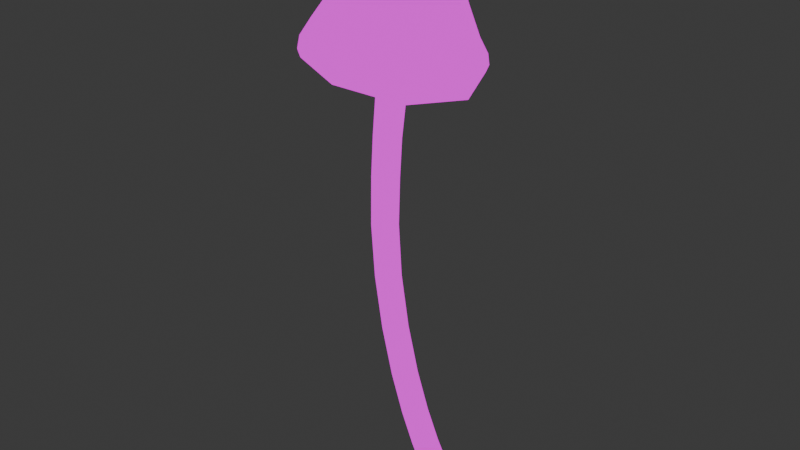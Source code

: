 # Source: BluePinkgill_large.blend  (saved by Blender 4.1.24; exported with 4.5.12 LTS)
import bpy
from mathutils import Matrix  # noqa: F401  (used for matrix-valued properties, if any)

bpy.ops.wm.read_factory_settings(use_empty=True)
scene = bpy.context.scene
scene.name = 'Scene'

# ---- images (referenced by path relative to the original .blend; pixels are not part of the script)
import os
ASSET_DIR = os.environ.get("B2B_ASSET_DIR", "")  # directory of the original .blend (textures are referenced by path, not embedded)
HERE = os.path.dirname(os.path.abspath(__file__))  # packed textures are extracted next to this script under _unpacked/

def load_image(name, relpath, width, height, colorspace="sRGB"):
    """Load a texture the original file referenced (path relative to the .blend, or extracted next to this script)."""
    p = next((c for c in (os.path.join(HERE, relpath), os.path.join(ASSET_DIR, relpath)) if relpath and os.path.exists(c)), "")
    if p:
        img = bpy.data.images.load(p, check_existing=True)
        img.name = name
    else:  # same state as the original file: an image datablock whose file is absent (Cycles renders it pink)
        img = bpy.data.images.new(name, width, height)
        img.source = "FILE"
        img.filepath = "//" + (relpath or name)
    img.colorspace_settings.name = colorspace
    return img
img_mushroom_textures_png = load_image('Mushroom Textures.PNG', 'Mushroom Textures.PNG', 1024, 1024, 'sRGB')

# ---- materials (node trees are filled in below, after node groups)
mat_material = bpy.data.materials.new('Material')
mat_material.alpha_threshold = 0.0
mat_material.use_transparent_shadow = False
mat_material.roughness = 0.5
mat_material.line_color = (0.0, 0.0, 0.0, 1.0)

# ---- material node trees
mat_material.use_nodes = True; mat_material.node_tree.nodes.clear()
_N = mat_material.node_tree.nodes; _L = mat_material.node_tree.links
n0 = _N.new('ShaderNodeOutputMaterial'); n0.name = 'Material Output'; n0.location = (319, 258)
n1 = _N.new('ShaderNodeTexImage'); n1.name = 'Image Texture'; n1.location = (-105, 257)
n1.image = img_mushroom_textures_png
_L.new(n1.outputs[0], n0.inputs[0])
n0.is_active_output = True

# ---- world
world_world = bpy.data.worlds.new('World'); scene.world = world_world
world_world.use_nodes = True; world_world.node_tree.nodes.clear()
_N = world_world.node_tree.nodes; _L = world_world.node_tree.links
n0 = _N.new('ShaderNodeOutputWorld'); n0.name = 'World Output'; n0.location = (300, 300)
n1 = _N.new('ShaderNodeBackground'); n1.name = 'Background'; n1.location = (10, 300)
n1.inputs[0].default_value = (0.05088, 0.05088, 0.05088, 1.0)
_L.new(n1.outputs[0], n0.inputs[0])
n0.is_active_output = True
world_world.color = (0.05088, 0.05088, 0.05088)
world_world.use_sun_shadow = False
world_world.sun_shadow_jitter_overblur = 0.0

# ---- meshes
me_cube_002 = bpy.data.meshes.new('Cube.002')
me_cube_002.from_pydata([(-0.8959, -1.194, 6.794), (-1.154, -0.5, 8.026), (-0.8667, -1.062, 7.035), (-1.122, 0.5013, 8.036), (0.2598, 0.0008603, 6.76), (-0.135, -0.5, 7.861), (-0.8946, 1.175, 6.905), (-0.1315, 0.5013, 7.858), (-1.924, 0.0007767, 7.119), (-1.389, -0.6096, 7.577), (-1.212, -1.863e-08, 8.162), (-1.373, 0.6369, 7.527), (-0.06021, -0.7708, 6.855), (-0.5928, 0.6114, 8.053), (-0.151, 0.6384, 7.326), (-0.079, 0.827, 6.817), (0.01026, 1.49e-08, 7.938), (-0.143, -0.6096, 7.345), (-1.644, 0.8269, 7.008), (-0.6126, -0.6096, 8.056), (-1.61, 9.425e-06, 7.583), (-0.776, 0.8951, 7.426), (0.1024, 0.0002496, 7.276), (-0.7785, -0.8395, 7.475), (-1.638, -0.7708, 7.16), (-0.4444, -7.451e-09, 8.613), (0.378, 1.032e-05, 6.516), (-0.9301, 1.327, 6.636), (-2.087, 0.0003563, 6.85), (0.01251, -0.867, 6.618), (-0.006806, 0.9252, 6.577), (-1.772, 0.9277, 6.727), (-1.767, -0.867, 6.915), (-0.907, -1.22, 6.62), (0.3995, 7.451e-09, 6.36), (-0.9407, 1.357, 6.452), (-2.125, 0.0004122, 6.65), (0.02303, -0.8859, 6.457), (0.004772, 0.9432, 6.416), (-1.802, 0.9474, 6.526), (-1.801, -0.8859, 6.727), (-0.9101, -1.18, 6.513), (0.3584, 3.725e-09, 6.273), (-0.9412, 1.315, 6.341), (-2.089, 0.001014, 6.523), (-0.006973, -0.8568, 6.36), (-0.02458, 0.9142, 6.319), (-1.776, 0.9194, 6.4), (-1.777, -0.8568, 6.603), (-0.9091, -1.127, 6.526), (0.3042, 0.0001763, 6.276), (-0.9409, 1.262, 6.353), (-2.036, 0.001971, 6.545), (-0.04442, -0.8184, 6.364), (-0.06292, 0.8782, 6.321), (-1.738, 0.8834, 6.418), (-1.737, -0.8184, 6.621), (-0.8037, -0.1933, 7.121), (-0.5931, 0.01887, 7.041), (-0.8047, 0.2359, 7.082), (-1.01, 0.01685, 7.156), (-0.6527, -0.1356, 7.072), (-0.6554, 0.1762, 7.046), (-0.9557, 0.1745, 7.126), (-0.9521, -0.1367, 7.157), (-0.1344, 0.1437, 0.5421), (0.2413, 0.1437, -0.1078), (-0.1344, -0.1437, 0.5421), (0.2413, -0.1437, -0.1078), (-0.409, 0.1437, 0.4889), (-0.03479, 0.1437, -0.1843), (-0.409, -0.1437, 0.489), (-0.03479, -0.1437, -0.1843), (0.4283, 0.1078, -0.3998), (0.4283, -0.1078, -0.3998), (0.2231, 0.1078, -0.4659), (0.2231, -0.1078, -0.4659), (-0.5441, -0.1437, 1.623), (-0.8626, -0.1437, 3.191), (-0.8928, -0.1437, 4.755), (-1.185, -0.1437, 4.786), (-1.137, -0.1437, 3.2), (-0.8165, -0.1437, 1.599), (-1.189, 0.1437, 4.787), (-1.139, 0.1437, 3.2), (-0.8175, 0.1437, 1.599), (-0.5447, 0.1437, 1.623), (-0.8641, 0.1437, 3.191), (-0.8952, 0.1437, 4.756), (-0.8075, -0.135, 5.918), (-0.8163, 0.172, 5.89), (-1.103, -0.1331, 6.009), (-1.109, 0.1748, 5.971), (-0.09421, 7.451e-09, -0.2001), (0.09436, 0.1976, -0.1496), (0.06113, 0.1437, 0.1704), (-0.2145, -0.1437, 0.1046), (0.06113, -0.1437, 0.1704), (-0.2145, 0.1437, 0.1046), (-0.2745, -0.1976, 0.5141), (-0.08434, 0.0, 0.5523), (0.09436, -0.1976, -0.1496), (-0.4621, 1.49e-08, 0.4796), (-0.2746, 0.1976, 0.5141), (0.2849, -7.451e-09, -0.09615), (0.2071, -3.725e-09, -0.493), (0.3321, 0.1314, -0.4528), (0.3321, -0.1314, -0.4528), (0.4572, -1.49e-08, -0.4125), (0.1144, 0.1376, -0.3804), (0.1144, -0.1376, -0.3804), (0.3772, -0.1376, -0.3), (0.3772, 0.1376, -0.3), (-0.6119, -0.1437, 0.9787), (-0.6123, 0.1437, 0.9787), (-0.3388, -0.1437, 1.018), (-0.7296, -0.1437, 2.368), (-0.9152, -0.1437, 4.012), (-1.146, -0.1437, 5.434), (-1.198, -0.1437, 4.035), (-1.002, -0.1437, 2.36), (-1.152, 0.148, 5.417), (-1.202, 0.1437, 4.035), (-1.004, 0.1437, 2.36), (-0.339, 0.1437, 1.018), (-0.7307, 0.1437, 2.368), (-0.9172, 0.1437, 4.012), (-0.6825, 0.1976, 1.61), (-1.003, 0.1976, 3.195), (-1.042, 0.1976, 4.771), (-0.4933, 7.451e-09, 1.628), (-0.8112, 7.451e-09, 3.19), (-0.8378, 0.0, 4.75), (-0.8684, 1.118e-08, 1.595), (-1.19, 0.0, 3.202), (-1.243, -7.451e-09, 4.793), (-0.6815, -0.1976, 1.61), (-1.0, -0.1976, 3.195), (-1.04, -0.1976, 4.771), (-0.8559, -0.1437, 5.38), (-0.8613, 0.1477, 5.371), (-0.9674, 0.2327, 5.925), (-0.7553, 0.01652, 5.887), (-1.159, 0.0198, 6.005), (-0.9541, -0.1903, 5.97), (-0.08144, -0.1976, 0.1353), (-0.2695, 1.118e-08, 0.09249), (0.05693, 0.0, -0.3997), (0.1096, 0.0, 0.1822), (-0.08144, 0.1976, 0.1353), (0.3456, -7.451e-09, -0.4946), (0.4187, -1.49e-08, -0.2902), (0.2379, 0.1893, -0.3455), (0.2379, -0.1893, -0.3455), (-0.4776, 0.1976, 0.9973), (-0.8685, 0.1976, 2.363), (-1.061, 0.1976, 4.024), (-0.2882, 7.451e-09, 1.026), (-0.6786, 7.451e-09, 2.369), (-0.8619, 0.0, 4.008), (-0.664, 1.49e-08, 0.972), (-1.055, 7.451e-09, 2.359), (-1.253, 0.0, 4.04), (-0.4772, -0.1976, 0.9973), (-0.8667, -0.1976, 2.363), (-1.057, -0.1976, 4.023), (-1.009, 0.2037, 5.392), (-0.8014, 0.0006634, 5.366), (-1.203, 0.0009912, 5.436), (-1.0, -0.1976, 5.41)], [], [(12, 2, 0, 29), (9, 1, 10, 20), (20, 10, 3, 11), (9, 20, 8, 24), (20, 11, 18, 8), (11, 3, 13, 21), (21, 13, 7, 14), (17, 23, 2, 12), (23, 9, 24, 2), (14, 7, 16, 22), (22, 16, 5, 17), (21, 14, 15, 6), (14, 22, 4, 15), (17, 5, 19, 23), (23, 19, 1, 9), (2, 24, 32, 0), (15, 4, 26, 30), (22, 17, 12, 4), (11, 21, 6, 18), (18, 6, 27, 31), (7, 13, 25, 16), (13, 3, 10, 25), (25, 10, 1, 19), (16, 25, 19, 5), (8, 18, 31, 28), (6, 15, 30, 27), (24, 8, 28, 32), (4, 12, 29, 26), (29, 0, 33, 37), (31, 27, 35, 39), (28, 31, 39, 36), (32, 28, 36, 40), (30, 26, 34, 38), (27, 30, 38, 35), (0, 32, 40, 33), (26, 29, 37, 34), (35, 38, 46, 43), (33, 40, 48, 41), (37, 33, 41, 45), (39, 35, 43, 47), (34, 37, 45, 42), (36, 39, 47, 44), (40, 36, 44, 48), (38, 34, 42, 46), (48, 44, 52, 56), (46, 42, 50, 54), (43, 46, 54, 51), (41, 48, 56, 49), (45, 41, 49, 53), (47, 43, 51, 55), (42, 45, 53, 50), (44, 47, 55, 52), (50, 53, 61, 58), (52, 55, 63, 60), (56, 52, 60, 64), (54, 50, 58, 62), (51, 54, 62, 59), (49, 56, 64, 57), (53, 49, 57, 61), (55, 51, 59, 63), (68, 97, 145, 101), (97, 67, 99, 145), (145, 99, 71, 96), (101, 145, 96, 72), (72, 96, 146, 93), (96, 71, 102, 146), (146, 102, 69, 98), (93, 146, 98, 70), (72, 93, 147, 110), (93, 70, 109, 147), (147, 109, 75, 105), (110, 147, 105, 76), (66, 95, 148, 104), (95, 65, 100, 148), (148, 100, 67, 97), (104, 148, 97, 68), (70, 98, 149, 94), (98, 69, 103, 149), (149, 103, 65, 95), (94, 149, 95, 66), (75, 106, 150, 105), (106, 73, 108, 150), (150, 108, 74, 107), (105, 150, 107, 76), (66, 104, 151, 112), (104, 68, 111, 151), (151, 111, 74, 108), (112, 151, 108, 73), (70, 94, 152, 109), (94, 66, 112, 152), (152, 112, 73, 106), (109, 152, 106, 75), (68, 101, 153, 111), (101, 72, 110, 153), (153, 110, 76, 107), (111, 153, 107, 74), (65, 103, 154, 124), (103, 69, 114, 154), (154, 114, 85, 127), (124, 154, 127, 86), (86, 127, 155, 125), (127, 85, 123, 155), (155, 123, 84, 128), (125, 155, 128, 87), (87, 128, 156, 126), (128, 84, 122, 156), (156, 122, 83, 129), (126, 156, 129, 88), (67, 100, 157, 115), (100, 65, 124, 157), (157, 124, 86, 130), (115, 157, 130, 77), (77, 130, 158, 116), (130, 86, 125, 158), (158, 125, 87, 131), (116, 158, 131, 78), (78, 131, 159, 117), (131, 87, 126, 159), (159, 126, 88, 132), (117, 159, 132, 79), (69, 102, 160, 114), (102, 71, 113, 160), (160, 113, 82, 133), (114, 160, 133, 85), (85, 133, 161, 123), (133, 82, 120, 161), (161, 120, 81, 134), (123, 161, 134, 84), (84, 134, 162, 122), (134, 81, 119, 162), (162, 119, 80, 135), (122, 162, 135, 83), (71, 99, 163, 113), (99, 67, 115, 163), (163, 115, 77, 136), (113, 163, 136, 82), (82, 136, 164, 120), (136, 77, 116, 164), (164, 116, 78, 137), (120, 164, 137, 81), (81, 137, 165, 119), (137, 78, 117, 165), (165, 117, 79, 138), (119, 165, 138, 80), (88, 129, 166, 140), (129, 83, 121, 166), (166, 121, 92, 141), (140, 166, 141, 90), (79, 132, 167, 139), (132, 88, 140, 167), (167, 140, 90, 142), (139, 167, 142, 89), (83, 135, 168, 121), (135, 80, 118, 168), (168, 118, 91, 143), (121, 168, 143, 92), (80, 138, 169, 118), (138, 79, 139, 169), (169, 139, 89, 144), (118, 169, 144, 91), (57, 144, 89, 61), (61, 89, 142, 58), (58, 142, 90, 62), (62, 90, 141, 59), (59, 141, 92, 63), (63, 92, 143, 60), (60, 143, 91, 64), (64, 91, 144, 57)])
_uv = me_cube_002.uv_layers.new(name='UVMap')
_uv.uv.foreach_set('vector', [0.4785, 0.7955, 0.4682, 0.7955, 0.4675, 0.7806, 0.4791, 0.7806, 0.4604, 0.8184, 0.4615, 0.8766, 0.4608, 0.8766, 0.4576, 0.8184, 0.4576, 0.8184, 0.4608, 0.8766, 0.462, 0.8766, 0.4606, 0.8184, 0.4604, 0.8184, 0.4576, 0.8184, 0.4547, 0.7955, 0.4583, 0.7955, 0.4576, 0.8184, 0.4606, 0.8184, 0.4583, 0.7955, 0.4547, 0.7955, 0.4606, 0.8184, 0.462, 0.8766, 0.4687, 0.8766, 0.4683, 0.8184, 0.4683, 0.8184, 0.4687, 0.8766, 0.4746, 0.8766, 0.4763, 0.8184, 0.4764, 0.8184, 0.4682, 0.8184, 0.4682, 0.7955, 0.4785, 0.7955, 0.4682, 0.8184, 0.4604, 0.8184, 0.4583, 0.7955, 0.4682, 0.7955, 0.4763, 0.8184, 0.4746, 0.8766, 0.4764, 0.8766, 0.4795, 0.8184, 0.4795, 0.8184, 0.4764, 0.8766, 0.4746, 0.8766, 0.4764, 0.8184, 0.4683, 0.8184, 0.4763, 0.8184, 0.4783, 0.7955, 0.4678, 0.7955, 0.4763, 0.8184, 0.4795, 0.8184, 0.4826, 0.7955, 0.4783, 0.7955, 0.4764, 0.8184, 0.4746, 0.8766, 0.4685, 0.8766, 0.4682, 0.8184, 0.4682, 0.8184, 0.4685, 0.8766, 0.4615, 0.8766, 0.4604, 0.8184, 0.4682, 0.7955, 0.4583, 0.7955, 0.4564, 0.7806, 0.4675, 0.7806, 0.4783, 0.7955, 0.4826, 0.7955, 0.4838, 0.7806, 0.4789, 0.7806, 0.4795, 0.8184, 0.4764, 0.8184, 0.4785, 0.7955, 0.4826, 0.7955, 0.4606, 0.8184, 0.4683, 0.8184, 0.4678, 0.7955, 0.4583, 0.7955, 0.4583, 0.7955, 0.4678, 0.7955, 0.4671, 0.7806, 0.4563, 0.7806, 0.4746, 0.8766, 0.4687, 0.8766, 0.4686, 0.9323, 0.4764, 0.8766, 0.4687, 0.8766, 0.462, 0.8766, 0.4608, 0.8766, 0.4686, 0.9323, 0.4686, 0.9323, 0.4608, 0.8766, 0.4615, 0.8766, 0.4685, 0.8766, 0.4764, 0.8766, 0.4686, 0.9323, 0.4685, 0.8766, 0.4746, 0.8766, 0.4547, 0.7955, 0.4583, 0.7955, 0.4563, 0.7806, 0.4523, 0.7806, 0.4678, 0.7955, 0.4783, 0.7955, 0.4789, 0.7806, 0.4671, 0.7806, 0.4583, 0.7955, 0.4547, 0.7955, 0.4523, 0.7806, 0.4564, 0.7806, 0.4826, 0.7955, 0.4785, 0.7955, 0.4791, 0.7806, 0.4838, 0.7806, 0.4791, 0.7806, 0.4675, 0.7806, 0.4685, 0.7713, 0.4804, 0.7713, 0.4563, 0.7806, 0.4671, 0.7806, 0.4681, 0.7713, 0.457, 0.7713, 0.4523, 0.7806, 0.4563, 0.7806, 0.457, 0.7713, 0.4529, 0.7713, 0.4564, 0.7806, 0.4523, 0.7806, 0.4529, 0.7713, 0.4571, 0.7713, 0.4789, 0.7806, 0.4838, 0.7806, 0.4852, 0.7713, 0.4802, 0.7713, 0.4671, 0.7806, 0.4789, 0.7806, 0.4802, 0.7713, 0.4681, 0.7713, 0.4675, 0.7806, 0.4564, 0.7806, 0.4571, 0.7713, 0.4685, 0.7713, 0.4838, 0.7806, 0.4791, 0.7806, 0.4804, 0.7713, 0.4852, 0.7713, 0.4681, 0.7713, 0.4802, 0.7713, 0.4809, 0.7633, 0.4691, 0.7633, 0.4685, 0.7713, 0.4571, 0.7713, 0.4584, 0.7633, 0.4695, 0.7633, 0.4804, 0.7713, 0.4685, 0.7713, 0.4695, 0.7633, 0.4811, 0.7633, 0.457, 0.7713, 0.4681, 0.7713, 0.4691, 0.7633, 0.4584, 0.7633, 0.4852, 0.7713, 0.4804, 0.7713, 0.4811, 0.7633, 0.4858, 0.7633, 0.4529, 0.7713, 0.457, 0.7713, 0.4584, 0.7633, 0.4544, 0.7633, 0.4571, 0.7713, 0.4529, 0.7713, 0.4544, 0.7633, 0.4584, 0.7633, 0.4802, 0.7713, 0.4852, 0.7713, 0.4858, 0.7633, 0.4809, 0.7633, 0.4744, 0.7778, 0.4766, 0.7778, 0.4752, 0.7674, 0.4731, 0.7674, 0.4618, 0.7778, 0.4591, 0.7778, 0.4585, 0.7674, 0.4611, 0.7674, 0.4684, 0.7778, 0.4618, 0.7778, 0.4611, 0.7674, 0.4674, 0.7674, 0.4682, 0.7778, 0.4744, 0.7778, 0.4731, 0.7674, 0.4671, 0.7674, 0.4617, 0.7778, 0.4682, 0.7778, 0.4671, 0.7674, 0.461, 0.7674, 0.4744, 0.7778, 0.4684, 0.7778, 0.4674, 0.7674, 0.4731, 0.7674, 0.4591, 0.7778, 0.4617, 0.7778, 0.461, 0.7674, 0.4585, 0.7674, 0.4766, 0.7778, 0.4744, 0.7778, 0.4731, 0.7674, 0.4752, 0.7674, 0.4588, 0.7437, 0.4613, 0.7437, 0.4661, 0.6562, 0.4656, 0.6562, 0.4755, 0.7437, 0.4734, 0.7437, 0.4682, 0.6562, 0.4686, 0.6562, 0.4734, 0.7437, 0.4755, 0.7437, 0.4686, 0.6562, 0.4682, 0.6562, 0.4614, 0.7437, 0.4588, 0.7437, 0.4656, 0.6562, 0.4661, 0.6562, 0.4677, 0.7437, 0.4614, 0.7437, 0.4661, 0.6562, 0.4672, 0.6562, 0.4675, 0.7437, 0.4734, 0.7437, 0.4682, 0.6562, 0.4672, 0.6562, 0.4613, 0.7437, 0.4675, 0.7437, 0.4672, 0.6562, 0.4661, 0.6562, 0.4734, 0.7437, 0.4677, 0.7437, 0.4672, 0.6562, 0.4682, 0.6562, 0.4784, 0.8147, 0.4754, 0.8216, 0.473, 0.8208, 0.476, 0.8137, 0.4754, 0.8216, 0.4721, 0.8309, 0.4698, 0.8302, 0.473, 0.8208, 0.473, 0.8208, 0.4698, 0.8302, 0.4675, 0.8295, 0.4708, 0.82, 0.476, 0.8137, 0.473, 0.8208, 0.4708, 0.82, 0.4738, 0.8128, 0.4738, 0.8128, 0.4708, 0.82, 0.4699, 0.8197, 0.4728, 0.8124, 0.4708, 0.82, 0.4675, 0.8295, 0.4667, 0.8293, 0.4699, 0.8197, 0.4699, 0.8197, 0.4667, 0.8293, 0.4675, 0.8295, 0.4708, 0.82, 0.4728, 0.8124, 0.4699, 0.8197, 0.4708, 0.82, 0.4738, 0.8128, 0.4738, 0.8128, 0.4728, 0.8124, 0.4753, 0.8075, 0.4763, 0.8079, 0.4728, 0.8124, 0.4738, 0.8128, 0.4763, 0.8079, 0.4753, 0.8075, 0.4753, 0.8075, 0.4763, 0.8079, 0.4781, 0.8058, 0.4778, 0.8051, 0.4763, 0.8079, 0.4753, 0.8075, 0.4778, 0.8051, 0.4781, 0.8058, 0.4784, 0.8147, 0.4754, 0.8216, 0.4762, 0.8219, 0.4791, 0.815, 0.4754, 0.8216, 0.4721, 0.8309, 0.473, 0.8311, 0.4762, 0.8219, 0.4762, 0.8219, 0.473, 0.8311, 0.4721, 0.8309, 0.4754, 0.8216, 0.4791, 0.815, 0.4762, 0.8219, 0.4754, 0.8216, 0.4784, 0.8147, 0.4738, 0.8128, 0.4708, 0.82, 0.473, 0.8208, 0.476, 0.8137, 0.4708, 0.82, 0.4675, 0.8295, 0.4698, 0.8302, 0.473, 0.8208, 0.473, 0.8208, 0.4698, 0.8302, 0.4721, 0.8309, 0.4754, 0.8216, 0.476, 0.8137, 0.473, 0.8208, 0.4754, 0.8216, 0.4784, 0.8147, 0.4781, 0.8058, 0.4799, 0.8061, 0.4802, 0.8051, 0.4778, 0.8051, 0.4799, 0.8061, 0.4815, 0.8075, 0.482, 0.8071, 0.4802, 0.8051, 0.4802, 0.8051, 0.482, 0.8071, 0.4815, 0.8075, 0.4799, 0.8061, 0.4778, 0.8051, 0.4802, 0.8051, 0.4799, 0.8061, 0.4781, 0.8058, 0.4784, 0.8147, 0.4791, 0.815, 0.4814, 0.8102, 0.4807, 0.8099, 0.4791, 0.815, 0.4784, 0.8147, 0.4807, 0.8099, 0.4814, 0.8102, 0.4814, 0.8102, 0.4807, 0.8099, 0.4815, 0.8075, 0.482, 0.8071, 0.4807, 0.8099, 0.4814, 0.8102, 0.482, 0.8071, 0.4815, 0.8075, 0.4738, 0.8128, 0.476, 0.8137, 0.4784, 0.8088, 0.4763, 0.8079, 0.476, 0.8137, 0.4784, 0.8147, 0.4807, 0.8099, 0.4784, 0.8088, 0.4784, 0.8088, 0.4807, 0.8099, 0.4815, 0.8075, 0.4799, 0.8061, 0.4763, 0.8079, 0.4784, 0.8088, 0.4799, 0.8061, 0.4781, 0.8058, 0.4784, 0.8147, 0.476, 0.8137, 0.4784, 0.8088, 0.4807, 0.8099, 0.476, 0.8137, 0.4738, 0.8128, 0.4763, 0.8079, 0.4784, 0.8088, 0.4784, 0.8088, 0.4763, 0.8079, 0.4781, 0.8058, 0.4799, 0.8061, 0.4807, 0.8099, 0.4784, 0.8088, 0.4799, 0.8061, 0.4815, 0.8075, 0.4721, 0.8309, 0.4698, 0.8302, 0.4664, 0.8422, 0.4687, 0.8427, 0.4698, 0.8302, 0.4675, 0.8295, 0.4641, 0.8417, 0.4664, 0.8422, 0.4664, 0.8422, 0.4641, 0.8417, 0.4607, 0.8571, 0.463, 0.8574, 0.4687, 0.8427, 0.4664, 0.8422, 0.463, 0.8574, 0.4653, 0.8577, 0.4653, 0.8577, 0.463, 0.8574, 0.4599, 0.8761, 0.4622, 0.8762, 0.463, 0.8574, 0.4607, 0.8571, 0.4576, 0.876, 0.4599, 0.8761, 0.4599, 0.8761, 0.4576, 0.876, 0.4553, 0.8969, 0.4576, 0.8968, 0.4622, 0.8762, 0.4599, 0.8761, 0.4576, 0.8968, 0.4599, 0.8967, 0.4599, 0.8967, 0.4576, 0.8968, 0.4567, 0.9174, 0.4591, 0.9171, 0.4576, 0.8968, 0.4553, 0.8969, 0.4543, 0.9177, 0.4567, 0.9174, 0.4567, 0.9174, 0.4543, 0.9177, 0.4545, 0.9363, 0.457, 0.9359, 0.4591, 0.9171, 0.4567, 0.9174, 0.457, 0.9359, 0.4594, 0.9356, 0.4721, 0.8309, 0.473, 0.8311, 0.4696, 0.8429, 0.4687, 0.8427, 0.473, 0.8311, 0.4721, 0.8309, 0.4687, 0.8427, 0.4696, 0.8429, 0.4696, 0.8429, 0.4687, 0.8427, 0.4653, 0.8577, 0.4661, 0.8578, 0.4687, 0.8427, 0.4696, 0.8429, 0.4661, 0.8578, 0.4653, 0.8577, 0.4653, 0.8577, 0.4661, 0.8578, 0.463, 0.8763, 0.4622, 0.8762, 0.4661, 0.8578, 0.4653, 0.8577, 0.4622, 0.8762, 0.463, 0.8763, 0.463, 0.8763, 0.4622, 0.8762, 0.4599, 0.8967, 0.4608, 0.8966, 0.4622, 0.8762, 0.463, 0.8763, 0.4608, 0.8966, 0.46, 0.8967, 0.46, 0.8967, 0.4608, 0.8966, 0.46, 0.917, 0.4591, 0.9171, 0.4608, 0.8966, 0.4599, 0.8967, 0.4591, 0.9171, 0.46, 0.917, 0.46, 0.917, 0.4591, 0.9171, 0.4594, 0.9356, 0.4604, 0.9354, 0.4591, 0.9171, 0.46, 0.917, 0.4604, 0.9354, 0.4595, 0.9355, 0.4675, 0.8295, 0.4667, 0.8293, 0.4633, 0.8415, 0.4641, 0.8417, 0.4667, 0.8293, 0.4675, 0.8295, 0.4642, 0.8417, 0.4633, 0.8415, 0.4633, 0.8415, 0.4642, 0.8417, 0.4607, 0.8571, 0.4599, 0.857, 0.4641, 0.8417, 0.4633, 0.8415, 0.4599, 0.857, 0.4607, 0.8571, 0.4607, 0.8571, 0.4599, 0.857, 0.4568, 0.876, 0.4576, 0.876, 0.4599, 0.857, 0.4607, 0.8571, 0.4576, 0.876, 0.4568, 0.876, 0.4568, 0.876, 0.4576, 0.876, 0.4554, 0.8969, 0.4545, 0.8969, 0.4576, 0.876, 0.4568, 0.876, 0.4545, 0.8969, 0.4553, 0.8969, 0.4553, 0.8969, 0.4545, 0.8969, 0.4534, 0.9178, 0.4543, 0.9177, 0.4545, 0.8969, 0.4554, 0.8969, 0.4544, 0.9176, 0.4534, 0.9178, 0.4534, 0.9178, 0.4544, 0.9176, 0.4546, 0.9363, 0.4536, 0.9365, 0.4543, 0.9177, 0.4534, 0.9178, 0.4536, 0.9365, 0.4545, 0.9363, 0.4675, 0.8295, 0.4698, 0.8302, 0.4664, 0.8422, 0.4642, 0.8417, 0.4698, 0.8302, 0.4721, 0.8309, 0.4687, 0.8427, 0.4664, 0.8422, 0.4664, 0.8422, 0.4687, 0.8427, 0.4653, 0.8577, 0.463, 0.8574, 0.4642, 0.8417, 0.4664, 0.8422, 0.463, 0.8574, 0.4607, 0.8571, 0.4607, 0.8571, 0.463, 0.8574, 0.4599, 0.8761, 0.4576, 0.876, 0.463, 0.8574, 0.4653, 0.8577, 0.4622, 0.8762, 0.4599, 0.8761, 0.4599, 0.8761, 0.4622, 0.8762, 0.46, 0.8967, 0.4577, 0.8968, 0.4576, 0.876, 0.4599, 0.8761, 0.4577, 0.8968, 0.4554, 0.8969, 0.4554, 0.8969, 0.4577, 0.8968, 0.4567, 0.9174, 0.4544, 0.9176, 0.4577, 0.8968, 0.46, 0.8967, 0.4591, 0.9171, 0.4567, 0.9174, 0.4567, 0.9174, 0.4591, 0.9171, 0.4595, 0.9355, 0.457, 0.9359, 0.4544, 0.9176, 0.4567, 0.9174, 0.457, 0.9359, 0.4546, 0.9363, 0.4594, 0.9356, 0.457, 0.9359, 0.4575, 0.9514, 0.46, 0.9509, 0.457, 0.9359, 0.4545, 0.9363, 0.4551, 0.952, 0.4575, 0.9514, 0.4575, 0.9514, 0.4551, 0.952, 0.4558, 0.9658, 0.4582, 0.9646, 0.46, 0.9509, 0.4575, 0.9514, 0.4582, 0.9646, 0.4607, 0.9637, 0.4595, 0.9355, 0.4604, 0.9354, 0.461, 0.9507, 0.4601, 0.9511, 0.4604, 0.9354, 0.4594, 0.9356, 0.46, 0.9509, 0.461, 0.9507, 0.461, 0.9507, 0.46, 0.9509, 0.4607, 0.9637, 0.4618, 0.9637, 0.4601, 0.9511, 0.461, 0.9507, 0.4618, 0.9637, 0.4609, 0.9644, 0.4545, 0.9363, 0.4536, 0.9365, 0.4543, 0.9525, 0.4551, 0.952, 0.4536, 0.9365, 0.4546, 0.9363, 0.4552, 0.9524, 0.4543, 0.9525, 0.4543, 0.9525, 0.4552, 0.9524, 0.456, 0.9667, 0.455, 0.9666, 0.4551, 0.952, 0.4543, 0.9525, 0.455, 0.9666, 0.4558, 0.9658, 0.4546, 0.9363, 0.457, 0.9359, 0.4577, 0.9518, 0.4552, 0.9524, 0.457, 0.9359, 0.4595, 0.9355, 0.4601, 0.9511, 0.4577, 0.9518, 0.4577, 0.9518, 0.4601, 0.9511, 0.4609, 0.9644, 0.4584, 0.9657, 0.4552, 0.9524, 0.4577, 0.9518, 0.4584, 0.9657, 0.456, 0.9667, 0.461, 0.9943, 0.4584, 0.9657, 0.4609, 0.9644, 0.4635, 0.9931, 0.4635, 0.9931, 0.4609, 0.9644, 0.4618, 0.9637, 0.4645, 0.9923, 0.4645, 0.9923, 0.4618, 0.9637, 0.4607, 0.9637, 0.4634, 0.9925, 0.4634, 0.9925, 0.4607, 0.9637, 0.4582, 0.9646, 0.4609, 0.9934, 0.4609, 0.9934, 0.4582, 0.9646, 0.4558, 0.9658, 0.4584, 0.9945, 0.4584, 0.9945, 0.4558, 0.9658, 0.455, 0.9666, 0.4575, 0.9952, 0.4575, 0.9952, 0.455, 0.9666, 0.456, 0.9667, 0.4585, 0.9952, 0.4585, 0.9952, 0.456, 0.9667, 0.4584, 0.9657, 0.461, 0.9943])
me_cube_002.materials.append(mat_material)
me_cube_002.update()

# ---- objects
ob_bluepinkgill_large = bpy.data.objects.new('BluePinkgill_large', me_cube_002)

# ---- transforms, parenting, visibility, modifiers, constraints
ob_bluepinkgill_large.location = (0.0, 0.0, 0.0)

# ---- collection membership
scene.collection.objects.link(ob_bluepinkgill_large)

# ---- scene / render settings (as saved in the file)
scene.frame_start = 1; scene.frame_end = 250; scene.frame_set(1)
scene.render.engine = 'BLENDER_EEVEE_NEXT'
scene.cycles.sampling_pattern = 'TABULATED_SOBOL'
scene.eevee.ray_tracing_options.trace_max_roughness = 0.0
bpy.context.view_layer.update()

# ---- added for rendering (the .blend has no active camera and no usable light): camera, sun
cam_auto = bpy.data.cameras.new('AutoCamera')
cam_auto.lens = 50.0
cam_auto.sensor_width = 36.0
cam_auto.clip_end = 1000.0
ob_auto_camera = bpy.data.objects.new('AutoCamera', cam_auto)
scene.collection.objects.link(ob_auto_camera)
ob_auto_camera.location = (8.24387, -10.8247, 11.3215)
ob_auto_camera.rotation_euler = (1.09748, -7.21219e-08, 0.694738)
scene.camera = ob_auto_camera
light_auto_sun = bpy.data.lights.new('AutoSun', 'SUN')
light_auto_sun.energy = 3.0
light_auto_sun.angle = 0.0523599
ob_auto_sun = bpy.data.objects.new('AutoSun', light_auto_sun)
scene.collection.objects.link(ob_auto_sun)
ob_auto_sun.rotation_euler = (0.872665, 0.174533, 0.523599)
bpy.context.view_layer.update()

